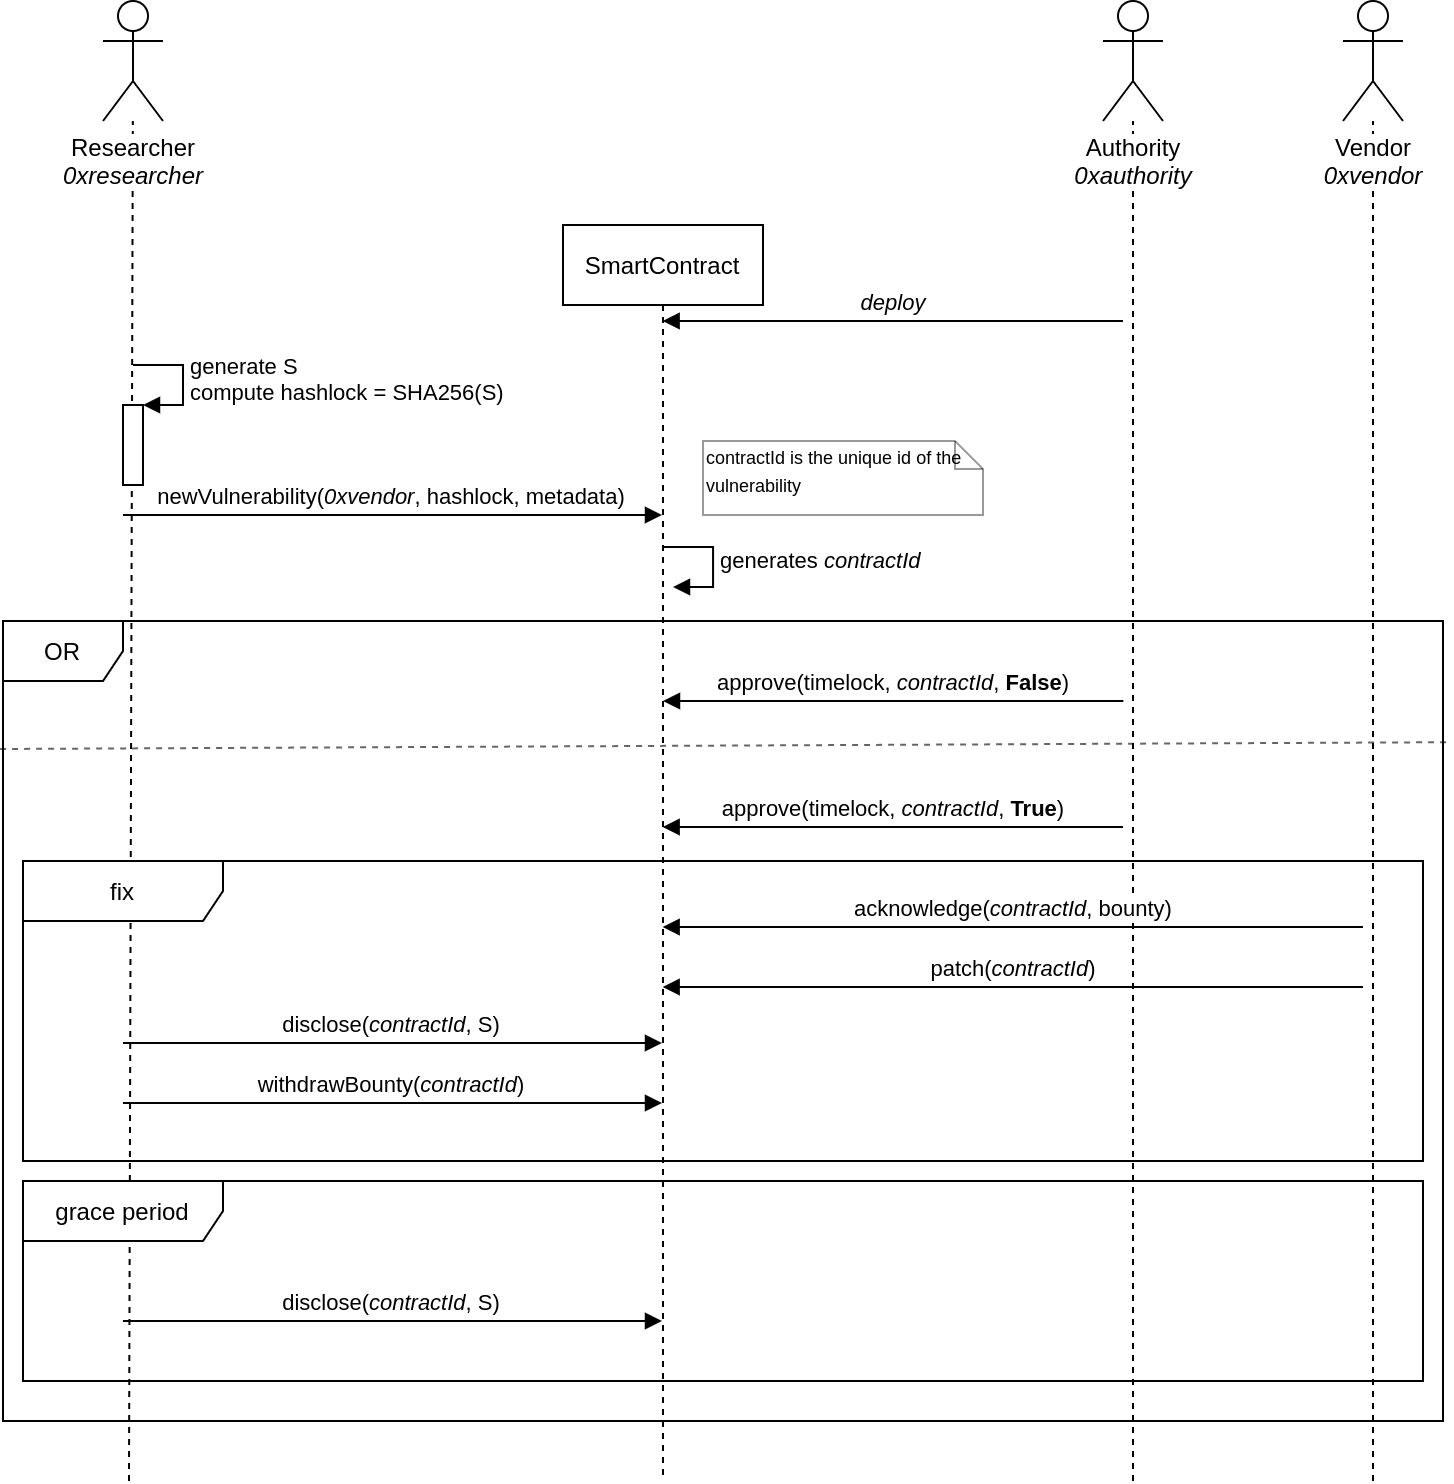

The diagram above was exported from draw.io. Its source (the exported page's mxGraphModel, read from the mxfile embedded in the PNG):
<mxGraphModel dx="934" dy="534" grid="1" gridSize="10" guides="1" tooltips="1" connect="1" arrows="1" fold="1" page="1" pageScale="1" pageWidth="827" pageHeight="1169" math="0" shadow="0">
  <root>
    <mxCell id="WhiXRpD6ofvUDhA9osiK-0" />
    <mxCell id="WhiXRpD6ofvUDhA9osiK-1" parent="WhiXRpD6ofvUDhA9osiK-0" />
    <mxCell id="PRrS_fpyJ0LVj-3kJdWL-25" value="OR" style="shape=umlFrame;whiteSpace=wrap;html=1;fillColor=#ffffff;" vertex="1" parent="WhiXRpD6ofvUDhA9osiK-1">
      <mxGeometry x="40" y="370" width="720" height="400" as="geometry" />
    </mxCell>
    <mxCell id="PRrS_fpyJ0LVj-3kJdWL-5" value="SmartContract" style="shape=umlLifeline;perimeter=lifelinePerimeter;whiteSpace=wrap;html=1;container=1;collapsible=0;recursiveResize=0;outlineConnect=0;" vertex="1" parent="WhiXRpD6ofvUDhA9osiK-1">
      <mxGeometry x="320" y="172" width="100" height="628" as="geometry" />
    </mxCell>
    <mxCell id="PRrS_fpyJ0LVj-3kJdWL-7" value="" style="endArrow=none;dashed=1;html=1;" edge="1" parent="WhiXRpD6ofvUDhA9osiK-1" target="PRrS_fpyJ0LVj-3kJdWL-0">
      <mxGeometry width="50" height="50" relative="1" as="geometry">
        <mxPoint x="103" y="800" as="sourcePoint" />
        <mxPoint x="140" y="220" as="targetPoint" />
      </mxGeometry>
    </mxCell>
    <mxCell id="PRrS_fpyJ0LVj-3kJdWL-0" value="Researcher&lt;br&gt;&lt;i&gt;0xresearcher&lt;/i&gt;" style="shape=umlActor;verticalLabelPosition=bottom;labelBackgroundColor=#ffffff;verticalAlign=top;html=1;" vertex="1" parent="WhiXRpD6ofvUDhA9osiK-1">
      <mxGeometry x="90" y="60" width="30" height="60" as="geometry" />
    </mxCell>
    <mxCell id="PRrS_fpyJ0LVj-3kJdWL-8" value="" style="endArrow=none;dashed=1;html=1;" edge="1" parent="WhiXRpD6ofvUDhA9osiK-1" target="PRrS_fpyJ0LVj-3kJdWL-2">
      <mxGeometry width="50" height="50" relative="1" as="geometry">
        <mxPoint x="605" y="800" as="sourcePoint" />
        <mxPoint x="620" y="240" as="targetPoint" />
      </mxGeometry>
    </mxCell>
    <mxCell id="PRrS_fpyJ0LVj-3kJdWL-2" value="Authority&lt;br&gt;&lt;i&gt;0xauthority&lt;/i&gt;" style="shape=umlActor;verticalLabelPosition=bottom;labelBackgroundColor=#ffffff;verticalAlign=top;html=1;" vertex="1" parent="WhiXRpD6ofvUDhA9osiK-1">
      <mxGeometry x="590" y="60" width="30" height="60" as="geometry" />
    </mxCell>
    <mxCell id="PRrS_fpyJ0LVj-3kJdWL-9" value="" style="endArrow=none;dashed=1;html=1;" edge="1" parent="WhiXRpD6ofvUDhA9osiK-1" target="PRrS_fpyJ0LVj-3kJdWL-3">
      <mxGeometry width="50" height="50" relative="1" as="geometry">
        <mxPoint x="725" y="800" as="sourcePoint" />
        <mxPoint x="740" y="180" as="targetPoint" />
      </mxGeometry>
    </mxCell>
    <mxCell id="PRrS_fpyJ0LVj-3kJdWL-3" value="Vendor&lt;br&gt;&lt;i&gt;0xvendor&lt;/i&gt;" style="shape=umlActor;verticalLabelPosition=bottom;labelBackgroundColor=#ffffff;verticalAlign=top;html=1;" vertex="1" parent="WhiXRpD6ofvUDhA9osiK-1">
      <mxGeometry x="710" y="60" width="30" height="60" as="geometry" />
    </mxCell>
    <mxCell id="PRrS_fpyJ0LVj-3kJdWL-11" value="newVulnerability(&lt;i&gt;0xvendor&lt;/i&gt;, hashlock, metadata)" style="html=1;verticalAlign=bottom;endArrow=block;" edge="1" parent="WhiXRpD6ofvUDhA9osiK-1">
      <mxGeometry width="80" relative="1" as="geometry">
        <mxPoint x="100" y="317" as="sourcePoint" />
        <mxPoint x="369.5" y="317.0000000000001" as="targetPoint" />
      </mxGeometry>
    </mxCell>
    <mxCell id="PRrS_fpyJ0LVj-3kJdWL-12" value="" style="html=1;points=[];perimeter=orthogonalPerimeter;" vertex="1" parent="WhiXRpD6ofvUDhA9osiK-1">
      <mxGeometry x="100" y="262" width="10" height="40" as="geometry" />
    </mxCell>
    <mxCell id="PRrS_fpyJ0LVj-3kJdWL-13" value="generate S&lt;br&gt;compute hashlock = SHA256(S)" style="edgeStyle=orthogonalEdgeStyle;html=1;align=left;spacingLeft=2;endArrow=block;rounded=0;entryX=1;entryY=0;" edge="1" parent="WhiXRpD6ofvUDhA9osiK-1">
      <mxGeometry relative="1" as="geometry">
        <mxPoint x="105" y="242" as="sourcePoint" />
        <Array as="points">
          <mxPoint x="130" y="242" />
        </Array>
        <mxPoint x="110" y="262" as="targetPoint" />
      </mxGeometry>
    </mxCell>
    <mxCell id="PRrS_fpyJ0LVj-3kJdWL-14" value="&lt;i&gt;deploy&lt;/i&gt;" style="html=1;verticalAlign=bottom;endArrow=block;" edge="1" parent="WhiXRpD6ofvUDhA9osiK-1" target="PRrS_fpyJ0LVj-3kJdWL-5">
      <mxGeometry width="80" relative="1" as="geometry">
        <mxPoint x="600" y="220" as="sourcePoint" />
        <mxPoint x="550" y="180" as="targetPoint" />
      </mxGeometry>
    </mxCell>
    <mxCell id="PRrS_fpyJ0LVj-3kJdWL-15" value="&lt;font style=&quot;font-size: 11px&quot;&gt;approve(timelock, &lt;i&gt;contractId&lt;/i&gt;, &lt;b&gt;True&lt;/b&gt;)&lt;/font&gt;" style="html=1;verticalAlign=bottom;endArrow=block;" edge="1" parent="WhiXRpD6ofvUDhA9osiK-1">
      <mxGeometry width="80" relative="1" as="geometry">
        <mxPoint x="600" y="473" as="sourcePoint" />
        <mxPoint x="369.81034482758605" y="473" as="targetPoint" />
      </mxGeometry>
    </mxCell>
    <mxCell id="PRrS_fpyJ0LVj-3kJdWL-17" value="generates &lt;i&gt;contractId&lt;/i&gt;" style="edgeStyle=orthogonalEdgeStyle;html=1;align=left;spacingLeft=2;endArrow=block;rounded=0;entryX=1;entryY=0;" edge="1" parent="WhiXRpD6ofvUDhA9osiK-1">
      <mxGeometry relative="1" as="geometry">
        <mxPoint x="370" y="333" as="sourcePoint" />
        <Array as="points">
          <mxPoint x="395" y="333" />
        </Array>
        <mxPoint x="375" y="353" as="targetPoint" />
      </mxGeometry>
    </mxCell>
    <mxCell id="PRrS_fpyJ0LVj-3kJdWL-19" value="&lt;font style=&quot;font-size: 9px&quot;&gt;contractId is the unique id of the vulnerability&lt;/font&gt;" style="shape=note;whiteSpace=wrap;html=1;size=14;verticalAlign=top;align=left;spacingTop=-6;opacity=40;" vertex="1" parent="WhiXRpD6ofvUDhA9osiK-1">
      <mxGeometry x="390" y="280" width="140" height="37" as="geometry" />
    </mxCell>
    <mxCell id="PRrS_fpyJ0LVj-3kJdWL-20" value="acknowledge(&lt;i&gt;contractId&lt;/i&gt;, bounty)" style="html=1;verticalAlign=bottom;endArrow=block;" edge="1" parent="WhiXRpD6ofvUDhA9osiK-1">
      <mxGeometry width="80" relative="1" as="geometry">
        <mxPoint x="720" y="523" as="sourcePoint" />
        <mxPoint x="369.81034482758605" y="523" as="targetPoint" />
      </mxGeometry>
    </mxCell>
    <mxCell id="PRrS_fpyJ0LVj-3kJdWL-21" value="patch(&lt;i&gt;contractId&lt;/i&gt;)" style="html=1;verticalAlign=bottom;endArrow=block;" edge="1" parent="WhiXRpD6ofvUDhA9osiK-1">
      <mxGeometry width="80" relative="1" as="geometry">
        <mxPoint x="720" y="553" as="sourcePoint" />
        <mxPoint x="369.81034482758605" y="553" as="targetPoint" />
      </mxGeometry>
    </mxCell>
    <mxCell id="PRrS_fpyJ0LVj-3kJdWL-23" value="disclose(&lt;i&gt;contractId&lt;/i&gt;, S)" style="html=1;verticalAlign=bottom;endArrow=block;" edge="1" parent="WhiXRpD6ofvUDhA9osiK-1">
      <mxGeometry width="80" relative="1" as="geometry">
        <mxPoint x="100" y="581" as="sourcePoint" />
        <mxPoint x="369.5" y="581" as="targetPoint" />
      </mxGeometry>
    </mxCell>
    <mxCell id="PRrS_fpyJ0LVj-3kJdWL-24" value="withdrawBounty(&lt;i&gt;contractId&lt;/i&gt;)" style="html=1;verticalAlign=bottom;endArrow=block;" edge="1" parent="WhiXRpD6ofvUDhA9osiK-1">
      <mxGeometry width="80" relative="1" as="geometry">
        <mxPoint x="100" y="611" as="sourcePoint" />
        <mxPoint x="369.5" y="611" as="targetPoint" />
      </mxGeometry>
    </mxCell>
    <mxCell id="PRrS_fpyJ0LVj-3kJdWL-26" value="&lt;font style=&quot;font-size: 11px&quot;&gt;approve(timelock, &lt;i&gt;contractId&lt;/i&gt;, &lt;b&gt;False&lt;/b&gt;)&lt;/font&gt;" style="html=1;verticalAlign=bottom;endArrow=block;" edge="1" parent="WhiXRpD6ofvUDhA9osiK-1">
      <mxGeometry width="80" relative="1" as="geometry">
        <mxPoint x="600.1899999999998" y="410" as="sourcePoint" />
        <mxPoint x="370.00034482758605" y="410" as="targetPoint" />
      </mxGeometry>
    </mxCell>
    <mxCell id="PRrS_fpyJ0LVj-3kJdWL-27" value="" style="endArrow=none;dashed=1;html=1;exitX=-0.002;exitY=0.28;exitDx=0;exitDy=0;exitPerimeter=0;entryX=1.004;entryY=0.263;entryDx=0;entryDy=0;entryPerimeter=0;opacity=60;" edge="1" parent="WhiXRpD6ofvUDhA9osiK-1">
      <mxGeometry width="50" height="50" relative="1" as="geometry">
        <mxPoint x="38.56000000000006" y="434" as="sourcePoint" />
        <mxPoint x="762.8799999999999" y="430.6" as="targetPoint" />
      </mxGeometry>
    </mxCell>
    <mxCell id="PRrS_fpyJ0LVj-3kJdWL-32" value="disclose(&lt;i&gt;contractId&lt;/i&gt;, S)" style="html=1;verticalAlign=bottom;endArrow=block;" edge="1" parent="WhiXRpD6ofvUDhA9osiK-1">
      <mxGeometry width="80" relative="1" as="geometry">
        <mxPoint x="100" y="720" as="sourcePoint" />
        <mxPoint x="369.5" y="720" as="targetPoint" />
      </mxGeometry>
    </mxCell>
    <mxCell id="PRrS_fpyJ0LVj-3kJdWL-30" value="grace period" style="shape=umlFrame;whiteSpace=wrap;html=1;fillColor=#ffffff;width=100;height=30;" vertex="1" parent="WhiXRpD6ofvUDhA9osiK-1">
      <mxGeometry x="50" y="650" width="700" height="100" as="geometry" />
    </mxCell>
    <mxCell id="PRrS_fpyJ0LVj-3kJdWL-31" value="fix" style="shape=umlFrame;whiteSpace=wrap;html=1;fillColor=#ffffff;width=100;height=30;" vertex="1" parent="WhiXRpD6ofvUDhA9osiK-1">
      <mxGeometry x="50" y="490" width="700" height="150" as="geometry" />
    </mxCell>
  </root>
</mxGraphModel>